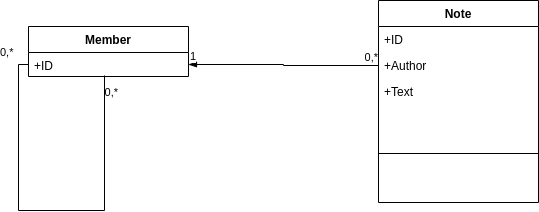

The diagram above was exported from draw.io. Its source (the exported page's mxGraphModel, read from the mxfile embedded in the PNG):
<mxGraphModel dx="2074" dy="725" grid="1" gridSize="10" guides="1" tooltips="1" connect="1" arrows="1" fold="1" page="1" pageScale="1" pageWidth="827" pageHeight="1169" math="0" shadow="0">
  <root>
    <mxCell id="0" />
    <mxCell id="1" parent="0" />
    <mxCell id="IFV-bNKgvBsfH0x7gI---1" value="Member" style="swimlane;fontStyle=1;align=center;verticalAlign=top;childLayout=stackLayout;horizontal=1;startSize=26;horizontalStack=0;resizeParent=1;resizeParentMax=0;resizeLast=0;collapsible=1;marginBottom=0;" vertex="1" parent="1">
      <mxGeometry x="80" y="186" width="160" height="50" as="geometry" />
    </mxCell>
    <mxCell id="IFV-bNKgvBsfH0x7gI---2" value="+ID" style="text;strokeColor=none;fillColor=none;align=left;verticalAlign=top;spacingLeft=4;spacingRight=4;overflow=hidden;rotatable=0;points=[[0,0.5],[1,0.5]];portConstraint=eastwest;" vertex="1" parent="IFV-bNKgvBsfH0x7gI---1">
      <mxGeometry y="26" width="160" height="24" as="geometry" />
    </mxCell>
    <mxCell id="IFV-bNKgvBsfH0x7gI---24" value="" style="endArrow=none;html=1;edgeStyle=orthogonalEdgeStyle;rounded=0;exitX=0;exitY=0.5;exitDx=0;exitDy=0;entryX=0.475;entryY=0.958;entryDx=0;entryDy=0;entryPerimeter=0;" edge="1" parent="IFV-bNKgvBsfH0x7gI---1" source="IFV-bNKgvBsfH0x7gI---2" target="IFV-bNKgvBsfH0x7gI---2">
      <mxGeometry relative="1" as="geometry">
        <mxPoint x="250" y="184" as="sourcePoint" />
        <mxPoint x="80" y="84" as="targetPoint" />
        <Array as="points">
          <mxPoint x="-10" y="38" />
          <mxPoint x="-10" y="184" />
          <mxPoint x="76" y="184" />
        </Array>
      </mxGeometry>
    </mxCell>
    <mxCell id="IFV-bNKgvBsfH0x7gI---25" value="0,*" style="edgeLabel;resizable=0;html=1;align=left;verticalAlign=bottom;" connectable="0" vertex="1" parent="IFV-bNKgvBsfH0x7gI---24">
      <mxGeometry x="-1" relative="1" as="geometry">
        <mxPoint x="-30" y="-4" as="offset" />
      </mxGeometry>
    </mxCell>
    <mxCell id="IFV-bNKgvBsfH0x7gI---26" value="0,*" style="edgeLabel;resizable=0;html=1;align=right;verticalAlign=bottom;" connectable="0" vertex="1" parent="IFV-bNKgvBsfH0x7gI---24">
      <mxGeometry x="1" relative="1" as="geometry">
        <mxPoint x="14" y="25" as="offset" />
      </mxGeometry>
    </mxCell>
    <mxCell id="IFV-bNKgvBsfH0x7gI---5" value="Note" style="swimlane;fontStyle=1;align=center;verticalAlign=top;childLayout=stackLayout;horizontal=1;startSize=26;horizontalStack=0;resizeParent=1;resizeParentMax=0;resizeLast=0;collapsible=1;marginBottom=0;" vertex="1" parent="1">
      <mxGeometry x="430" y="160" width="160" height="202" as="geometry" />
    </mxCell>
    <object label="+ID" Author="" Text="" id="IFV-bNKgvBsfH0x7gI---6">
      <mxCell style="text;strokeColor=none;fillColor=none;align=left;verticalAlign=top;spacingLeft=4;spacingRight=4;overflow=hidden;rotatable=0;points=[[0,0.5],[1,0.5]];portConstraint=eastwest;" vertex="1" parent="IFV-bNKgvBsfH0x7gI---5">
        <mxGeometry y="26" width="160" height="26" as="geometry" />
      </mxCell>
    </object>
    <object label="+Author" Author="" Text="" id="IFV-bNKgvBsfH0x7gI---8">
      <mxCell style="text;strokeColor=none;fillColor=none;align=left;verticalAlign=top;spacingLeft=4;spacingRight=4;overflow=hidden;rotatable=0;points=[[0,0.5],[1,0.5]];portConstraint=eastwest;" vertex="1" parent="IFV-bNKgvBsfH0x7gI---5">
        <mxGeometry y="52" width="160" height="26" as="geometry" />
      </mxCell>
    </object>
    <object label="+Text" Author="" Text="" id="IFV-bNKgvBsfH0x7gI---9">
      <mxCell style="text;strokeColor=none;fillColor=none;align=left;verticalAlign=top;spacingLeft=4;spacingRight=4;overflow=hidden;rotatable=0;points=[[0,0.5],[1,0.5]];portConstraint=eastwest;" vertex="1" parent="IFV-bNKgvBsfH0x7gI---5">
        <mxGeometry y="78" width="160" height="26" as="geometry" />
      </mxCell>
    </object>
    <mxCell id="IFV-bNKgvBsfH0x7gI---7" value="" style="line;strokeWidth=1;fillColor=none;align=left;verticalAlign=middle;spacingTop=-1;spacingLeft=3;spacingRight=3;rotatable=0;labelPosition=right;points=[];portConstraint=eastwest;strokeColor=inherit;" vertex="1" parent="IFV-bNKgvBsfH0x7gI---5">
      <mxGeometry y="104" width="160" height="98" as="geometry" />
    </mxCell>
    <mxCell id="IFV-bNKgvBsfH0x7gI---17" value="" style="endArrow=none;html=1;edgeStyle=orthogonalEdgeStyle;rounded=0;entryX=0;entryY=0.5;entryDx=0;entryDy=0;startArrow=blockThin;startFill=1;" edge="1" parent="1" source="IFV-bNKgvBsfH0x7gI---2" target="IFV-bNKgvBsfH0x7gI---8">
      <mxGeometry relative="1" as="geometry">
        <mxPoint x="330" y="370" as="sourcePoint" />
        <mxPoint x="490" y="370" as="targetPoint" />
      </mxGeometry>
    </mxCell>
    <mxCell id="IFV-bNKgvBsfH0x7gI---18" value="1" style="edgeLabel;resizable=0;html=1;align=left;verticalAlign=bottom;" connectable="0" vertex="1" parent="IFV-bNKgvBsfH0x7gI---17">
      <mxGeometry x="-1" relative="1" as="geometry" />
    </mxCell>
    <mxCell id="IFV-bNKgvBsfH0x7gI---19" value="0,*" style="edgeLabel;resizable=0;html=1;align=right;verticalAlign=bottom;" connectable="0" vertex="1" parent="IFV-bNKgvBsfH0x7gI---17">
      <mxGeometry x="1" relative="1" as="geometry" />
    </mxCell>
  </root>
</mxGraphModel>